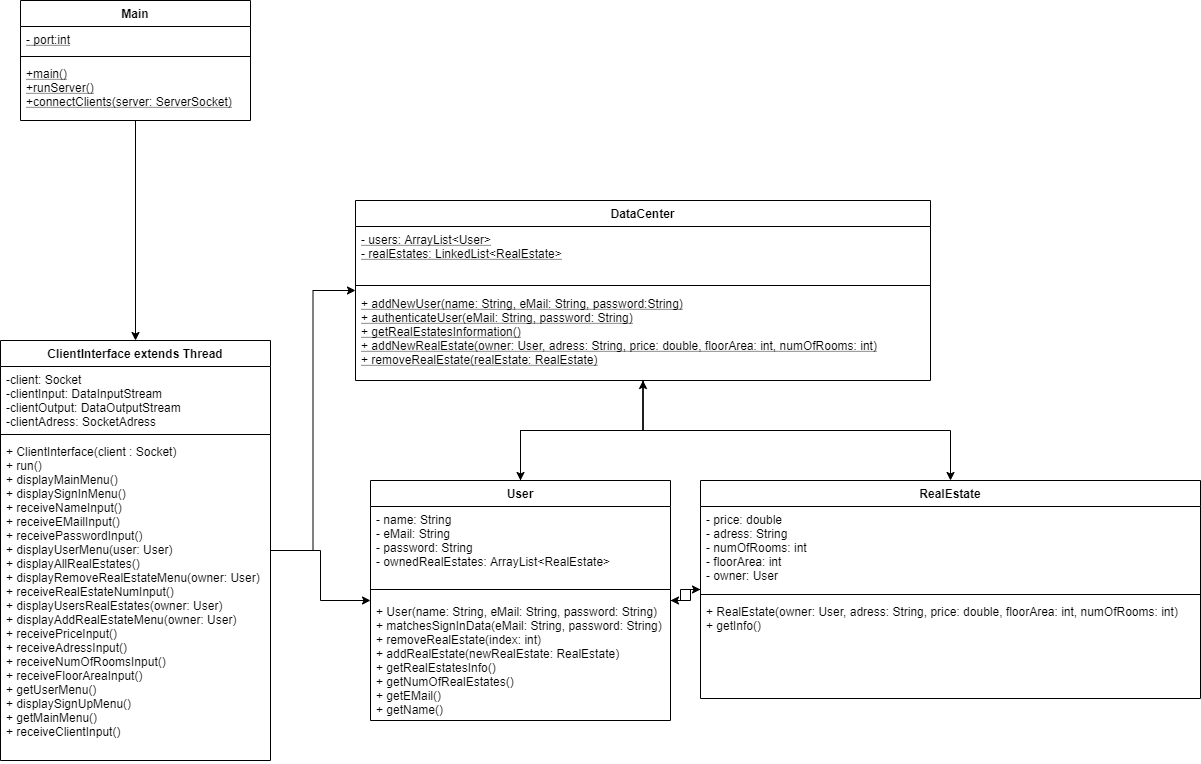

The diagram above was exported from draw.io. Its source (the exported page's mxGraphModel, read from the mxfile embedded in the PNG):
<mxGraphModel dx="1086" dy="806" grid="1" gridSize="10" guides="1" tooltips="1" connect="1" arrows="1" fold="1" page="1" pageScale="1" pageWidth="850" pageHeight="1100" math="0" shadow="0">
  <root>
    <mxCell id="0" />
    <mxCell id="1" parent="0" />
    <mxCell id="IXl5I5hSZ9VSD0nl5n4H-8" style="edgeStyle=orthogonalEdgeStyle;rounded=0;orthogonalLoop=1;jettySize=auto;html=1;" parent="1" source="hi_FXAqxv4JR-hP9kOLW-1" target="hi_FXAqxv4JR-hP9kOLW-5" edge="1">
      <mxGeometry relative="1" as="geometry" />
    </mxCell>
    <mxCell id="hi_FXAqxv4JR-hP9kOLW-1" value="Main" style="swimlane;fontStyle=1;align=center;verticalAlign=top;childLayout=stackLayout;horizontal=1;startSize=26;horizontalStack=0;resizeParent=1;resizeParentMax=0;resizeLast=0;collapsible=1;marginBottom=0;" parent="1" vertex="1">
      <mxGeometry x="90" y="220" width="230" height="120" as="geometry" />
    </mxCell>
    <mxCell id="hi_FXAqxv4JR-hP9kOLW-2" value="- port:int" style="text;strokeColor=none;fillColor=none;align=left;verticalAlign=top;spacingLeft=4;spacingRight=4;overflow=hidden;rotatable=0;points=[[0,0.5],[1,0.5]];portConstraint=eastwest;fontStyle=4" parent="hi_FXAqxv4JR-hP9kOLW-1" vertex="1">
      <mxGeometry y="26" width="230" height="26" as="geometry" />
    </mxCell>
    <mxCell id="hi_FXAqxv4JR-hP9kOLW-3" value="" style="line;strokeWidth=1;fillColor=none;align=left;verticalAlign=middle;spacingTop=-1;spacingLeft=3;spacingRight=3;rotatable=0;labelPosition=right;points=[];portConstraint=eastwest;" parent="hi_FXAqxv4JR-hP9kOLW-1" vertex="1">
      <mxGeometry y="52" width="230" height="8" as="geometry" />
    </mxCell>
    <mxCell id="hi_FXAqxv4JR-hP9kOLW-4" value="+main()&#10;+runServer()&#10;+connectClients(server: ServerSocket)&#10;" style="text;strokeColor=none;fillColor=none;align=left;verticalAlign=top;spacingLeft=4;spacingRight=4;overflow=hidden;rotatable=0;points=[[0,0.5],[1,0.5]];portConstraint=eastwest;fontStyle=4" parent="hi_FXAqxv4JR-hP9kOLW-1" vertex="1">
      <mxGeometry y="60" width="230" height="60" as="geometry" />
    </mxCell>
    <mxCell id="IXl5I5hSZ9VSD0nl5n4H-9" style="edgeStyle=orthogonalEdgeStyle;rounded=0;orthogonalLoop=1;jettySize=auto;html=1;verticalAlign=top;" parent="1" source="hi_FXAqxv4JR-hP9kOLW-5" target="hi_FXAqxv4JR-hP9kOLW-13" edge="1">
      <mxGeometry relative="1" as="geometry" />
    </mxCell>
    <mxCell id="IXl5I5hSZ9VSD0nl5n4H-10" style="edgeStyle=orthogonalEdgeStyle;rounded=0;orthogonalLoop=1;jettySize=auto;html=1;" parent="1" source="hi_FXAqxv4JR-hP9kOLW-5" target="hi_FXAqxv4JR-hP9kOLW-9" edge="1">
      <mxGeometry relative="1" as="geometry" />
    </mxCell>
    <mxCell id="hi_FXAqxv4JR-hP9kOLW-5" value="ClientInterface extends Thread" style="swimlane;fontStyle=1;align=center;verticalAlign=top;childLayout=stackLayout;horizontal=1;startSize=26;horizontalStack=0;resizeParent=1;resizeParentMax=0;resizeLast=0;collapsible=1;marginBottom=0;" parent="1" vertex="1">
      <mxGeometry x="70" y="560" width="270" height="420" as="geometry" />
    </mxCell>
    <mxCell id="hi_FXAqxv4JR-hP9kOLW-6" value="-client: Socket&#10;-clientInput: DataInputStream&#10;-clientOutput: DataOutputStream&#10;-clientAdress: SocketAdress&#10;" style="text;strokeColor=none;fillColor=none;align=left;verticalAlign=top;spacingLeft=4;spacingRight=4;overflow=hidden;rotatable=0;points=[[0,0.5],[1,0.5]];portConstraint=eastwest;" parent="hi_FXAqxv4JR-hP9kOLW-5" vertex="1">
      <mxGeometry y="26" width="270" height="64" as="geometry" />
    </mxCell>
    <mxCell id="hi_FXAqxv4JR-hP9kOLW-7" value="" style="line;strokeWidth=1;fillColor=none;align=left;verticalAlign=middle;spacingTop=-1;spacingLeft=3;spacingRight=3;rotatable=0;labelPosition=right;points=[];portConstraint=eastwest;" parent="hi_FXAqxv4JR-hP9kOLW-5" vertex="1">
      <mxGeometry y="90" width="270" height="8" as="geometry" />
    </mxCell>
    <mxCell id="hi_FXAqxv4JR-hP9kOLW-8" value="+ ClientInterface(client : Socket)&#10;+ run()&#10;+ displayMainMenu()&#10;+ displaySignInMenu()&#10;+ receiveNameInput()&#10;+ receiveEMailInput()&#10;+ receivePasswordInput()&#10;+ displayUserMenu(user: User)&#10;+ displayAllRealEstates()&#10;+ displayRemoveRealEstateMenu(owner: User)&#10;+ receiveRealEstateNumInput()&#10;+ displayUsersRealEstates(owner: User)&#10;+ displayAddRealEstateMenu(owner: User)&#10;+ receivePriceInput()&#10;+ receiveAdressInput()&#10;+ receiveNumOfRoomsInput()&#10;+ receiveFloorAreaInput()&#10;+ getUserMenu()&#10;+ displaySignUpMenu()&#10;+ getMainMenu()&#10;+ receiveClientInput()&#10;" style="text;strokeColor=none;fillColor=none;align=left;verticalAlign=top;spacingLeft=4;spacingRight=4;overflow=hidden;rotatable=0;points=[[0,0.5],[1,0.5]];portConstraint=eastwest;" parent="hi_FXAqxv4JR-hP9kOLW-5" vertex="1">
      <mxGeometry y="98" width="270" height="322" as="geometry" />
    </mxCell>
    <mxCell id="ul5ZDdfMionyKRLc5kxO-18" style="edgeStyle=orthogonalEdgeStyle;rounded=0;orthogonalLoop=1;jettySize=auto;html=1;" parent="1" source="hi_FXAqxv4JR-hP9kOLW-9" target="ul5ZDdfMionyKRLc5kxO-1" edge="1">
      <mxGeometry relative="1" as="geometry" />
    </mxCell>
    <mxCell id="ul5ZDdfMionyKRLc5kxO-19" style="edgeStyle=orthogonalEdgeStyle;rounded=0;orthogonalLoop=1;jettySize=auto;html=1;" parent="1" source="hi_FXAqxv4JR-hP9kOLW-9" target="hi_FXAqxv4JR-hP9kOLW-13" edge="1">
      <mxGeometry relative="1" as="geometry" />
    </mxCell>
    <mxCell id="hi_FXAqxv4JR-hP9kOLW-9" value="User" style="swimlane;fontStyle=1;align=center;verticalAlign=top;childLayout=stackLayout;horizontal=1;startSize=26;horizontalStack=0;resizeParent=1;resizeParentMax=0;resizeLast=0;collapsible=1;marginBottom=0;" parent="1" vertex="1">
      <mxGeometry x="440" y="700" width="300" height="240" as="geometry" />
    </mxCell>
    <mxCell id="hi_FXAqxv4JR-hP9kOLW-10" value="- name: String&#10;- eMail: String&#10;- password: String&#10;- ownedRealEstates: ArrayList&lt;RealEstate&gt;&#10;" style="text;strokeColor=none;fillColor=none;align=left;verticalAlign=top;spacingLeft=4;spacingRight=4;overflow=hidden;rotatable=0;points=[[0,0.5],[1,0.5]];portConstraint=eastwest;" parent="hi_FXAqxv4JR-hP9kOLW-9" vertex="1">
      <mxGeometry y="26" width="300" height="74" as="geometry" />
    </mxCell>
    <mxCell id="hi_FXAqxv4JR-hP9kOLW-11" value="" style="line;strokeWidth=1;fillColor=none;align=left;verticalAlign=middle;spacingTop=-1;spacingLeft=3;spacingRight=3;rotatable=0;labelPosition=right;points=[];portConstraint=eastwest;" parent="hi_FXAqxv4JR-hP9kOLW-9" vertex="1">
      <mxGeometry y="100" width="300" height="18" as="geometry" />
    </mxCell>
    <mxCell id="hi_FXAqxv4JR-hP9kOLW-12" value="+ User(name: String, eMail: String, password: String)&#10;+ matchesSignInData(eMail: String, password: String)&#10;+ removeRealEstate(index: int)&#10;+ addRealEstate(newRealEstate: RealEstate)&#10;+ getRealEstatesInfo()&#10;+ getNumOfRealEstates()&#10;+ getEMail()&#10;+ getName()" style="text;strokeColor=none;fillColor=none;align=left;verticalAlign=top;spacingLeft=4;spacingRight=4;overflow=hidden;rotatable=0;points=[[0,0.5],[1,0.5]];portConstraint=eastwest;" parent="hi_FXAqxv4JR-hP9kOLW-9" vertex="1">
      <mxGeometry y="118" width="300" height="122" as="geometry" />
    </mxCell>
    <mxCell id="ul5ZDdfMionyKRLc5kxO-22" style="edgeStyle=orthogonalEdgeStyle;rounded=0;orthogonalLoop=1;jettySize=auto;html=1;" parent="1" source="hi_FXAqxv4JR-hP9kOLW-13" target="hi_FXAqxv4JR-hP9kOLW-9" edge="1">
      <mxGeometry relative="1" as="geometry" />
    </mxCell>
    <mxCell id="ul5ZDdfMionyKRLc5kxO-23" style="edgeStyle=orthogonalEdgeStyle;rounded=0;orthogonalLoop=1;jettySize=auto;html=1;" parent="1" source="hi_FXAqxv4JR-hP9kOLW-13" target="ul5ZDdfMionyKRLc5kxO-1" edge="1">
      <mxGeometry relative="1" as="geometry" />
    </mxCell>
    <mxCell id="hi_FXAqxv4JR-hP9kOLW-13" value="DataCenter" style="swimlane;fontStyle=1;align=center;verticalAlign=top;childLayout=stackLayout;horizontal=1;startSize=26;horizontalStack=0;resizeParent=1;resizeParentMax=0;resizeLast=0;collapsible=1;marginBottom=0;" parent="1" vertex="1">
      <mxGeometry x="425" y="420" width="575" height="180" as="geometry" />
    </mxCell>
    <mxCell id="hi_FXAqxv4JR-hP9kOLW-14" value="- users: ArrayList&lt;User&gt;&#10;- realEstates: LinkedList&lt;RealEstate&gt;" style="text;strokeColor=none;fillColor=none;align=left;verticalAlign=top;spacingLeft=4;spacingRight=4;overflow=hidden;rotatable=0;points=[[0,0.5],[1,0.5]];portConstraint=eastwest;fontStyle=4" parent="hi_FXAqxv4JR-hP9kOLW-13" vertex="1">
      <mxGeometry y="26" width="575" height="54" as="geometry" />
    </mxCell>
    <mxCell id="hi_FXAqxv4JR-hP9kOLW-15" value="" style="line;strokeWidth=1;fillColor=none;align=left;verticalAlign=middle;spacingTop=-1;spacingLeft=3;spacingRight=3;rotatable=0;labelPosition=right;points=[];portConstraint=eastwest;" parent="hi_FXAqxv4JR-hP9kOLW-13" vertex="1">
      <mxGeometry y="80" width="575" height="10" as="geometry" />
    </mxCell>
    <mxCell id="hi_FXAqxv4JR-hP9kOLW-16" value="+ addNewUser(name: String, eMail: String, password:String)&#10;+ authenticateUser(eMail: String, password: String)&#10;+ getRealEstatesInformation()&#10;+ addNewRealEstate(owner: User, adress: String, price: double, floorArea: int, numOfRooms: int)&#10;+ removeRealEstate(realEstate: RealEstate)" style="text;strokeColor=none;fillColor=none;align=left;verticalAlign=top;spacingLeft=4;spacingRight=4;overflow=hidden;rotatable=0;points=[[0,0.5],[1,0.5]];portConstraint=eastwest;fontStyle=4" parent="hi_FXAqxv4JR-hP9kOLW-13" vertex="1">
      <mxGeometry y="90" width="575" height="90" as="geometry" />
    </mxCell>
    <mxCell id="ul5ZDdfMionyKRLc5kxO-20" style="edgeStyle=orthogonalEdgeStyle;rounded=0;orthogonalLoop=1;jettySize=auto;html=1;" parent="1" source="ul5ZDdfMionyKRLc5kxO-1" target="hi_FXAqxv4JR-hP9kOLW-9" edge="1">
      <mxGeometry relative="1" as="geometry" />
    </mxCell>
    <mxCell id="ul5ZDdfMionyKRLc5kxO-1" value="RealEstate" style="swimlane;fontStyle=1;align=center;verticalAlign=top;childLayout=stackLayout;horizontal=1;startSize=26;horizontalStack=0;resizeParent=1;resizeParentMax=0;resizeLast=0;collapsible=1;marginBottom=0;" parent="1" vertex="1">
      <mxGeometry x="770" y="700" width="500" height="218" as="geometry" />
    </mxCell>
    <mxCell id="ul5ZDdfMionyKRLc5kxO-2" value="- price: double&#10;- adress: String&#10;- numOfRooms: int&#10;- floorArea: int&#10;- owner: User" style="text;strokeColor=none;fillColor=none;align=left;verticalAlign=top;spacingLeft=4;spacingRight=4;overflow=hidden;rotatable=0;points=[[0,0.5],[1,0.5]];portConstraint=eastwest;fontStyle=0" parent="ul5ZDdfMionyKRLc5kxO-1" vertex="1">
      <mxGeometry y="26" width="500" height="84" as="geometry" />
    </mxCell>
    <mxCell id="ul5ZDdfMionyKRLc5kxO-3" value="" style="line;strokeWidth=1;fillColor=none;align=left;verticalAlign=middle;spacingTop=-1;spacingLeft=3;spacingRight=3;rotatable=0;labelPosition=right;points=[];portConstraint=eastwest;" parent="ul5ZDdfMionyKRLc5kxO-1" vertex="1">
      <mxGeometry y="110" width="500" height="8" as="geometry" />
    </mxCell>
    <mxCell id="ul5ZDdfMionyKRLc5kxO-4" value="+ RealEstate(owner: User, adress: String, price: double, floorArea: int, numOfRooms: int)&#10;+ getInfo()" style="text;strokeColor=none;fillColor=none;align=left;verticalAlign=top;spacingLeft=4;spacingRight=4;overflow=hidden;rotatable=0;points=[[0,0.5],[1,0.5]];portConstraint=eastwest;" parent="ul5ZDdfMionyKRLc5kxO-1" vertex="1">
      <mxGeometry y="118" width="500" height="100" as="geometry" />
    </mxCell>
  </root>
</mxGraphModel>